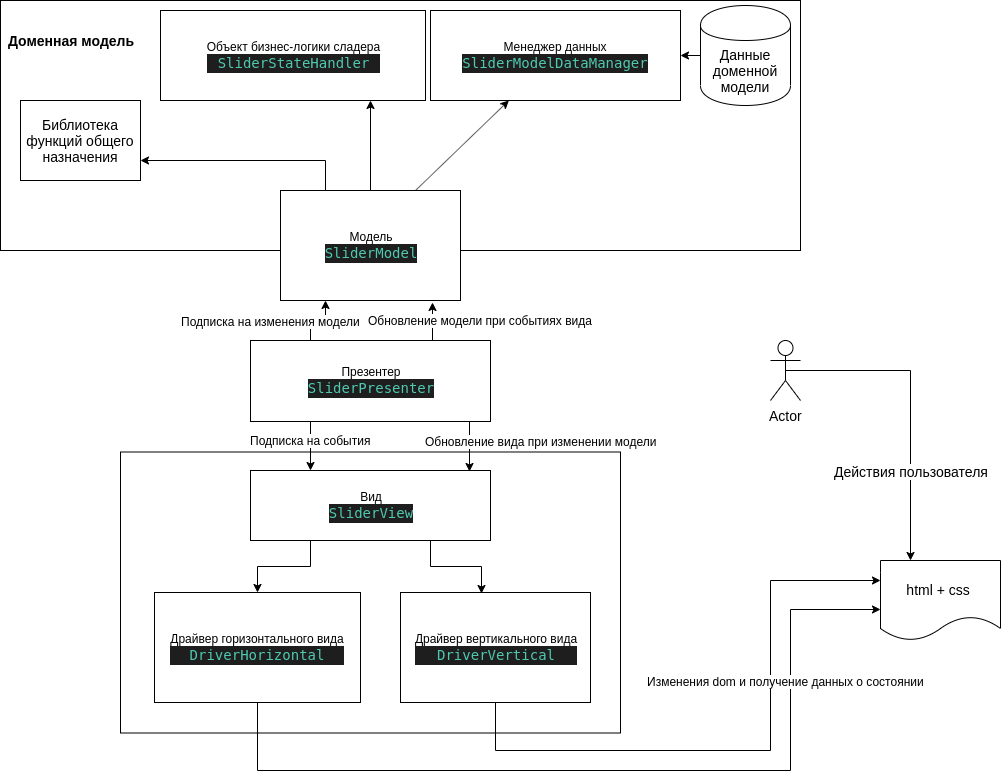

The diagram above was exported from draw.io. Its source (the exported page's mxGraphModel, read from the mxfile embedded in the PNG):
<mxGraphModel dx="1408" dy="751" grid="1" gridSize="10" guides="1" tooltips="1" connect="1" arrows="1" fold="1" page="1" pageScale="1" pageWidth="1169" pageHeight="826" background="#ffffff" math="0" shadow="0">
  <root>
    <mxCell id="0" />
    <mxCell id="1" parent="0" />
    <mxCell id="P58bs_Xpr5KkFh92IcAZ-41" value="" style="rounded=0;whiteSpace=wrap;html=1;" parent="1" vertex="1">
      <mxGeometry x="150" y="40" width="800" height="250" as="geometry" />
    </mxCell>
    <mxCell id="P58bs_Xpr5KkFh92IcAZ-42" value="Доменная модель" style="text;html=1;strokeColor=none;fillColor=none;align=center;verticalAlign=middle;whiteSpace=wrap;rounded=0;fontSize=14;fontStyle=1" parent="1" vertex="1">
      <mxGeometry x="150" y="40" width="140" height="80" as="geometry" />
    </mxCell>
    <mxCell id="P58bs_Xpr5KkFh92IcAZ-43" value="Менеджер данных&lt;br&gt;&lt;div style=&quot;color: rgb(212 , 212 , 212) ; background-color: rgb(30 , 30 , 30) ; font-family: &amp;#34;droid sans mono&amp;#34; , monospace , monospace , &amp;#34;droid sans fallback&amp;#34; ; font-size: 14px ; line-height: 19px ; white-space: pre&quot;&gt;&lt;span style=&quot;color: #4ec9b0&quot;&gt;SliderModelDataManager&lt;/span&gt;&lt;/div&gt;" style="rounded=0;whiteSpace=wrap;html=1;" parent="1" vertex="1">
      <mxGeometry x="580" y="50" width="250" height="90" as="geometry" />
    </mxCell>
    <mxCell id="P58bs_Xpr5KkFh92IcAZ-45" value="Объект бизнес-логики сладера&lt;br&gt;&lt;div style=&quot;color: rgb(212 , 212 , 212) ; background-color: rgb(30 , 30 , 30) ; font-family: &amp;#34;droid sans mono&amp;#34; , monospace , monospace , &amp;#34;droid sans fallback&amp;#34; ; font-size: 14px ; line-height: 19px ; white-space: pre&quot;&gt;&lt;span style=&quot;color: #4ec9b0&quot;&gt;SliderStateHandler&lt;/span&gt;&lt;/div&gt;" style="rounded=0;whiteSpace=wrap;html=1;" parent="1" vertex="1">
      <mxGeometry x="310" y="50" width="265" height="90" as="geometry" />
    </mxCell>
    <mxCell id="P58bs_Xpr5KkFh92IcAZ-68" style="edgeStyle=orthogonalEdgeStyle;rounded=0;orthogonalLoop=1;jettySize=auto;html=1;exitX=0.25;exitY=0;exitDx=0;exitDy=0;entryX=1;entryY=0.75;entryDx=0;entryDy=0;fontSize=14;" parent="1" source="P58bs_Xpr5KkFh92IcAZ-47" target="P58bs_Xpr5KkFh92IcAZ-65" edge="1">
      <mxGeometry relative="1" as="geometry" />
    </mxCell>
    <mxCell id="P58bs_Xpr5KkFh92IcAZ-47" value="Модель&lt;br&gt;&lt;div style=&quot;color: rgb(212 , 212 , 212) ; background-color: rgb(30 , 30 , 30) ; font-family: &amp;#34;droid sans mono&amp;#34; , monospace , monospace , &amp;#34;droid sans fallback&amp;#34; ; font-size: 14px ; line-height: 19px ; white-space: pre&quot;&gt;&lt;span style=&quot;color: #4ec9b0&quot;&gt;SliderModel&lt;/span&gt;&lt;/div&gt;" style="rounded=0;whiteSpace=wrap;html=1;" parent="1" vertex="1">
      <mxGeometry x="430" y="230" width="180" height="110" as="geometry" />
    </mxCell>
    <mxCell id="P58bs_Xpr5KkFh92IcAZ-48" value="" style="endArrow=classic;html=1;exitX=0.5;exitY=0;exitDx=0;exitDy=0;" parent="1" source="P58bs_Xpr5KkFh92IcAZ-47" edge="1">
      <mxGeometry width="50" height="50" relative="1" as="geometry">
        <mxPoint x="320" y="330" as="sourcePoint" />
        <mxPoint x="520" y="140" as="targetPoint" />
      </mxGeometry>
    </mxCell>
    <mxCell id="P58bs_Xpr5KkFh92IcAZ-49" value="" style="endArrow=classic;html=1;exitX=0.75;exitY=0;exitDx=0;exitDy=0;" parent="1" source="P58bs_Xpr5KkFh92IcAZ-47" target="P58bs_Xpr5KkFh92IcAZ-43" edge="1">
      <mxGeometry width="50" height="50" relative="1" as="geometry">
        <mxPoint x="320" y="330" as="sourcePoint" />
        <mxPoint x="370" y="280" as="targetPoint" />
        <Array as="points" />
      </mxGeometry>
    </mxCell>
    <mxCell id="P58bs_Xpr5KkFh92IcAZ-50" value="" style="rounded=0;whiteSpace=wrap;html=1;" parent="1" vertex="1">
      <mxGeometry x="270" y="491.5" width="500" height="281" as="geometry" />
    </mxCell>
    <mxCell id="P58bs_Xpr5KkFh92IcAZ-58" style="edgeStyle=orthogonalEdgeStyle;rounded=0;orthogonalLoop=1;jettySize=auto;html=1;exitX=0.25;exitY=0;exitDx=0;exitDy=0;entryX=0.25;entryY=1;entryDx=0;entryDy=0;" parent="1" source="P58bs_Xpr5KkFh92IcAZ-51" target="P58bs_Xpr5KkFh92IcAZ-47" edge="1">
      <mxGeometry relative="1" as="geometry" />
    </mxCell>
    <mxCell id="P58bs_Xpr5KkFh92IcAZ-62" value="Подписка на изменения модели" style="text;html=1;resizable=0;points=[];align=center;verticalAlign=middle;labelBackgroundColor=#ffffff;" parent="P58bs_Xpr5KkFh92IcAZ-58" vertex="1" connectable="0">
      <mxGeometry x="0.4809" relative="1" as="geometry">
        <mxPoint x="-55" y="6" as="offset" />
      </mxGeometry>
    </mxCell>
    <mxCell id="TE_gakvWhaI3DdxSt8rZ-10" style="edgeStyle=orthogonalEdgeStyle;rounded=0;orthogonalLoop=1;jettySize=auto;html=1;exitX=0.75;exitY=1;exitDx=0;exitDy=0;entryX=0.913;entryY=0.014;entryDx=0;entryDy=0;entryPerimeter=0;" parent="1" source="P58bs_Xpr5KkFh92IcAZ-51" target="P58bs_Xpr5KkFh92IcAZ-52" edge="1">
      <mxGeometry relative="1" as="geometry">
        <Array as="points">
          <mxPoint x="619" y="461" />
        </Array>
      </mxGeometry>
    </mxCell>
    <mxCell id="TE_gakvWhaI3DdxSt8rZ-11" value="Обновление вида при изменении модели" style="text;html=1;resizable=0;points=[];align=center;verticalAlign=middle;labelBackgroundColor=#ffffff;" parent="TE_gakvWhaI3DdxSt8rZ-10" vertex="1" connectable="0">
      <mxGeometry x="-0.2135" y="-12" relative="1" as="geometry">
        <mxPoint x="75" y="7" as="offset" />
      </mxGeometry>
    </mxCell>
    <mxCell id="TE_gakvWhaI3DdxSt8rZ-23" value="&lt;font style=&quot;font-size: 12px&quot;&gt;Подписка на события&lt;/font&gt;" style="edgeStyle=orthogonalEdgeStyle;rounded=0;orthogonalLoop=1;jettySize=auto;html=1;exitX=0.25;exitY=1;exitDx=0;exitDy=0;entryX=0.25;entryY=0;entryDx=0;entryDy=0;strokeWidth=1;" parent="1" source="P58bs_Xpr5KkFh92IcAZ-51" target="P58bs_Xpr5KkFh92IcAZ-52" edge="1">
      <mxGeometry x="-0.2245" relative="1" as="geometry">
        <mxPoint as="offset" />
      </mxGeometry>
    </mxCell>
    <mxCell id="TE_gakvWhaI3DdxSt8rZ-25" value="&lt;font style=&quot;font-size: 12px&quot;&gt;Обновление модели при событиях вида&lt;/font&gt;" style="edgeStyle=orthogonalEdgeStyle;rounded=0;orthogonalLoop=1;jettySize=auto;html=1;exitX=0.75;exitY=0;exitDx=0;exitDy=0;entryX=0.844;entryY=1.018;entryDx=0;entryDy=0;entryPerimeter=0;strokeWidth=1;" parent="1" source="P58bs_Xpr5KkFh92IcAZ-51" target="P58bs_Xpr5KkFh92IcAZ-47" edge="1">
      <mxGeometry x="0.1" y="-48" relative="1" as="geometry">
        <mxPoint as="offset" />
      </mxGeometry>
    </mxCell>
    <mxCell id="P58bs_Xpr5KkFh92IcAZ-51" value="Презентер&lt;br&gt;&lt;div style=&quot;color: rgb(212 , 212 , 212) ; background-color: rgb(30 , 30 , 30) ; font-family: &amp;#34;droid sans mono&amp;#34; , monospace , monospace , &amp;#34;droid sans fallback&amp;#34; ; font-size: 14px ; line-height: 19px ; white-space: pre&quot;&gt;&lt;span style=&quot;color: #4ec9b0&quot;&gt;SliderPresenter&lt;/span&gt;&lt;/div&gt;" style="rounded=0;whiteSpace=wrap;html=1;" parent="1" vertex="1">
      <mxGeometry x="400" y="380" width="240" height="81" as="geometry" />
    </mxCell>
    <mxCell id="P58bs_Xpr5KkFh92IcAZ-93" style="edgeStyle=orthogonalEdgeStyle;rounded=0;orthogonalLoop=1;jettySize=auto;html=1;exitX=0.75;exitY=1;exitDx=0;exitDy=0;entryX=0.424;entryY=0.009;entryDx=0;entryDy=0;entryPerimeter=0;fontSize=14;" parent="1" source="P58bs_Xpr5KkFh92IcAZ-52" target="P58bs_Xpr5KkFh92IcAZ-54" edge="1">
      <mxGeometry relative="1" as="geometry" />
    </mxCell>
    <mxCell id="P58bs_Xpr5KkFh92IcAZ-94" style="edgeStyle=orthogonalEdgeStyle;rounded=0;orthogonalLoop=1;jettySize=auto;html=1;exitX=0.25;exitY=1;exitDx=0;exitDy=0;fontSize=14;" parent="1" source="P58bs_Xpr5KkFh92IcAZ-52" target="P58bs_Xpr5KkFh92IcAZ-53" edge="1">
      <mxGeometry relative="1" as="geometry" />
    </mxCell>
    <mxCell id="P58bs_Xpr5KkFh92IcAZ-52" value="Вид&lt;br&gt;&lt;div style=&quot;color: rgb(212 , 212 , 212) ; background-color: rgb(30 , 30 , 30) ; font-family: &amp;#34;droid sans mono&amp;#34; , monospace , monospace , &amp;#34;droid sans fallback&amp;#34; ; font-size: 14px ; line-height: 19px ; white-space: pre&quot;&gt;&lt;span style=&quot;color: #4ec9b0&quot;&gt;SliderView&lt;/span&gt;&lt;/div&gt;" style="rounded=0;whiteSpace=wrap;html=1;" parent="1" vertex="1">
      <mxGeometry x="400" y="510" width="240" height="70" as="geometry" />
    </mxCell>
    <mxCell id="TE_gakvWhaI3DdxSt8rZ-6" style="edgeStyle=orthogonalEdgeStyle;rounded=0;orthogonalLoop=1;jettySize=auto;html=1;exitX=0.5;exitY=1;exitDx=0;exitDy=0;entryX=0;entryY=0.613;entryDx=0;entryDy=0;entryPerimeter=0;" parent="1" source="P58bs_Xpr5KkFh92IcAZ-53" target="P58bs_Xpr5KkFh92IcAZ-76" edge="1">
      <mxGeometry relative="1" as="geometry">
        <Array as="points">
          <mxPoint x="407" y="810" />
          <mxPoint x="940" y="810" />
          <mxPoint x="940" y="649" />
        </Array>
      </mxGeometry>
    </mxCell>
    <mxCell id="P58bs_Xpr5KkFh92IcAZ-53" value="Драйвер горизонтального вида&lt;br&gt;&lt;div style=&quot;color: rgb(212 , 212 , 212) ; background-color: rgb(30 , 30 , 30) ; font-family: &amp;#34;droid sans mono&amp;#34; , monospace , monospace , &amp;#34;droid sans fallback&amp;#34; ; font-size: 14px ; line-height: 19px ; white-space: pre&quot;&gt;&lt;span style=&quot;color: #4ec9b0&quot;&gt;DriverHorizontal&lt;/span&gt;&lt;/div&gt;" style="rounded=0;whiteSpace=wrap;html=1;" parent="1" vertex="1">
      <mxGeometry x="304" y="632" width="206" height="110" as="geometry" />
    </mxCell>
    <mxCell id="TE_gakvWhaI3DdxSt8rZ-5" style="edgeStyle=orthogonalEdgeStyle;rounded=0;orthogonalLoop=1;jettySize=auto;html=1;exitX=0.5;exitY=1;exitDx=0;exitDy=0;entryX=0;entryY=0.25;entryDx=0;entryDy=0;" parent="1" source="P58bs_Xpr5KkFh92IcAZ-54" target="P58bs_Xpr5KkFh92IcAZ-76" edge="1">
      <mxGeometry relative="1" as="geometry">
        <Array as="points">
          <mxPoint x="645" y="790" />
          <mxPoint x="920" y="790" />
          <mxPoint x="920" y="620" />
        </Array>
      </mxGeometry>
    </mxCell>
    <mxCell id="TE_gakvWhaI3DdxSt8rZ-7" value="Изменения dom и получение данных о состоянии" style="text;html=1;resizable=0;points=[];align=center;verticalAlign=middle;labelBackgroundColor=#ffffff;" parent="TE_gakvWhaI3DdxSt8rZ-5" vertex="1" connectable="0">
      <mxGeometry x="0.2604" y="3" relative="1" as="geometry">
        <mxPoint x="18" y="-13" as="offset" />
      </mxGeometry>
    </mxCell>
    <mxCell id="P58bs_Xpr5KkFh92IcAZ-54" value="Драйвер вертикального вида&lt;br&gt;&lt;div style=&quot;color: rgb(212 , 212 , 212) ; background-color: rgb(30 , 30 , 30) ; font-family: &amp;#34;droid sans mono&amp;#34; , monospace , monospace , &amp;#34;droid sans fallback&amp;#34; ; font-size: 14px ; line-height: 19px ; white-space: pre&quot;&gt;&lt;span style=&quot;color: #4ec9b0&quot;&gt;DriverVertical&lt;/span&gt;&lt;/div&gt;" style="rounded=0;whiteSpace=wrap;html=1;" parent="1" vertex="1">
      <mxGeometry x="550" y="632" width="190" height="110" as="geometry" />
    </mxCell>
    <mxCell id="P58bs_Xpr5KkFh92IcAZ-65" value="Библиотека функций общего назначения" style="rounded=0;whiteSpace=wrap;html=1;fontSize=14;" parent="1" vertex="1">
      <mxGeometry x="170" y="140" width="120" height="80" as="geometry" />
    </mxCell>
    <mxCell id="P58bs_Xpr5KkFh92IcAZ-73" style="edgeStyle=orthogonalEdgeStyle;rounded=0;orthogonalLoop=1;jettySize=auto;html=1;exitX=0;exitY=0.5;exitDx=0;exitDy=0;entryX=1;entryY=0.5;entryDx=0;entryDy=0;fontSize=14;" parent="1" source="P58bs_Xpr5KkFh92IcAZ-71" target="P58bs_Xpr5KkFh92IcAZ-43" edge="1">
      <mxGeometry relative="1" as="geometry" />
    </mxCell>
    <mxCell id="P58bs_Xpr5KkFh92IcAZ-71" value="Данные доменной модели" style="shape=cylinder;whiteSpace=wrap;html=1;boundedLbl=1;backgroundOutline=1;fontSize=14;" parent="1" vertex="1">
      <mxGeometry x="850" y="45" width="90" height="100" as="geometry" />
    </mxCell>
    <mxCell id="P58bs_Xpr5KkFh92IcAZ-76" value="html + css&amp;nbsp;" style="shape=document;whiteSpace=wrap;html=1;boundedLbl=1;fontSize=14;" parent="1" vertex="1">
      <mxGeometry x="1030" y="600" width="120" height="80" as="geometry" />
    </mxCell>
    <mxCell id="P58bs_Xpr5KkFh92IcAZ-84" style="edgeStyle=orthogonalEdgeStyle;rounded=0;orthogonalLoop=1;jettySize=auto;html=1;exitX=0.5;exitY=0.5;exitDx=0;exitDy=0;exitPerimeter=0;fontSize=14;entryX=0.25;entryY=0;entryDx=0;entryDy=0;" parent="1" source="P58bs_Xpr5KkFh92IcAZ-83" target="P58bs_Xpr5KkFh92IcAZ-76" edge="1">
      <mxGeometry relative="1" as="geometry">
        <mxPoint x="1000" y="420" as="targetPoint" />
      </mxGeometry>
    </mxCell>
    <mxCell id="P58bs_Xpr5KkFh92IcAZ-86" value="Действия пользователя" style="text;html=1;resizable=0;points=[];align=center;verticalAlign=middle;labelBackgroundColor=#ffffff;fontSize=14;" parent="P58bs_Xpr5KkFh92IcAZ-84" vertex="1" connectable="0">
      <mxGeometry x="-0.0385" y="-25" relative="1" as="geometry">
        <mxPoint x="25" y="74" as="offset" />
      </mxGeometry>
    </mxCell>
    <mxCell id="P58bs_Xpr5KkFh92IcAZ-83" value="Actor" style="shape=umlActor;verticalLabelPosition=bottom;labelBackgroundColor=#ffffff;verticalAlign=top;html=1;outlineConnect=0;fontSize=14;" parent="1" vertex="1">
      <mxGeometry x="920" y="380" width="30" height="60" as="geometry" />
    </mxCell>
  </root>
</mxGraphModel>